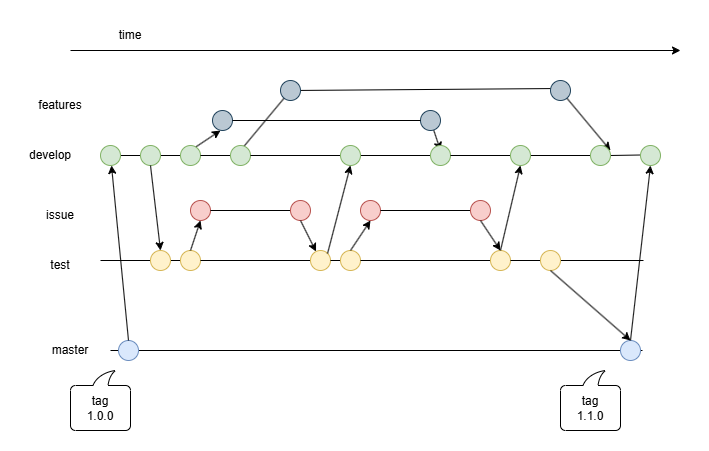

The diagram above was exported from draw.io. Its source (the exported page's mxGraphModel, read from the mxfile embedded in the PNG):
<mxGraphModel dx="1426" dy="743" grid="1" gridSize="10" guides="1" tooltips="1" connect="1" arrows="1" fold="1" page="1" pageScale="1" pageWidth="850" pageHeight="1100" math="0" shadow="0">
  <root>
    <mxCell id="0" />
    <mxCell id="1" parent="0" />
    <mxCell id="YvqP-IT1-otMLX4or48D-2" value="" style="endArrow=none;html=1;rounded=0;" edge="1" parent="1" source="YvqP-IT1-otMLX4or48D-23">
      <mxGeometry width="50" height="50" relative="1" as="geometry">
        <mxPoint x="160" y="174.5" as="sourcePoint" />
        <mxPoint x="660" y="174.5" as="targetPoint" />
      </mxGeometry>
    </mxCell>
    <mxCell id="YvqP-IT1-otMLX4or48D-3" value="develop" style="text;html=1;align=center;verticalAlign=middle;whiteSpace=wrap;rounded=0;" vertex="1" parent="1">
      <mxGeometry x="40" y="160" width="60" height="30" as="geometry" />
    </mxCell>
    <mxCell id="YvqP-IT1-otMLX4or48D-4" value="" style="endArrow=classic;html=1;rounded=0;" edge="1" parent="1">
      <mxGeometry width="50" height="50" relative="1" as="geometry">
        <mxPoint x="90" y="70" as="sourcePoint" />
        <mxPoint x="700" y="70" as="targetPoint" />
      </mxGeometry>
    </mxCell>
    <mxCell id="YvqP-IT1-otMLX4or48D-5" value="time" style="text;html=1;align=center;verticalAlign=middle;whiteSpace=wrap;rounded=0;" vertex="1" parent="1">
      <mxGeometry x="120" y="40" width="60" height="30" as="geometry" />
    </mxCell>
    <mxCell id="YvqP-IT1-otMLX4or48D-6" value="" style="endArrow=none;html=1;rounded=0;" edge="1" parent="1" source="YvqP-IT1-otMLX4or48D-68">
      <mxGeometry width="50" height="50" relative="1" as="geometry">
        <mxPoint x="163" y="280" as="sourcePoint" />
        <mxPoint x="663" y="280" as="targetPoint" />
      </mxGeometry>
    </mxCell>
    <mxCell id="YvqP-IT1-otMLX4or48D-7" value="" style="endArrow=none;html=1;rounded=0;" edge="1" parent="1" source="YvqP-IT1-otMLX4or48D-70">
      <mxGeometry width="50" height="50" relative="1" as="geometry">
        <mxPoint x="162" y="370" as="sourcePoint" />
        <mxPoint x="662" y="370" as="targetPoint" />
      </mxGeometry>
    </mxCell>
    <mxCell id="YvqP-IT1-otMLX4or48D-8" value="test" style="text;html=1;align=center;verticalAlign=middle;whiteSpace=wrap;rounded=0;" vertex="1" parent="1">
      <mxGeometry x="50" y="270" width="60" height="30" as="geometry" />
    </mxCell>
    <mxCell id="YvqP-IT1-otMLX4or48D-9" value="master" style="text;html=1;align=center;verticalAlign=middle;whiteSpace=wrap;rounded=0;" vertex="1" parent="1">
      <mxGeometry x="60" y="355" width="60" height="30" as="geometry" />
    </mxCell>
    <mxCell id="YvqP-IT1-otMLX4or48D-11" value="" style="endArrow=none;html=1;rounded=0;" edge="1" parent="1" source="YvqP-IT1-otMLX4or48D-30">
      <mxGeometry width="50" height="50" relative="1" as="geometry">
        <mxPoint x="310" y="108" as="sourcePoint" />
        <mxPoint x="580" y="108" as="targetPoint" />
      </mxGeometry>
    </mxCell>
    <mxCell id="YvqP-IT1-otMLX4or48D-12" value="features" style="text;html=1;align=center;verticalAlign=middle;whiteSpace=wrap;rounded=0;" vertex="1" parent="1">
      <mxGeometry x="50" y="110" width="60" height="30" as="geometry" />
    </mxCell>
    <mxCell id="YvqP-IT1-otMLX4or48D-13" value="" style="endArrow=classic;html=1;rounded=0;entryX=0.4;entryY=1;entryDx=0;entryDy=0;entryPerimeter=0;" edge="1" parent="1" target="YvqP-IT1-otMLX4or48D-26">
      <mxGeometry width="50" height="50" relative="1" as="geometry">
        <mxPoint x="210" y="170" as="sourcePoint" />
        <mxPoint x="260" y="140" as="targetPoint" />
      </mxGeometry>
    </mxCell>
    <mxCell id="YvqP-IT1-otMLX4or48D-14" value="" style="endArrow=classic;html=1;rounded=0;" edge="1" parent="1" source="YvqP-IT1-otMLX4or48D-28">
      <mxGeometry width="50" height="50" relative="1" as="geometry">
        <mxPoint x="420" y="140" as="sourcePoint" />
        <mxPoint x="460" y="170" as="targetPoint" />
      </mxGeometry>
    </mxCell>
    <mxCell id="YvqP-IT1-otMLX4or48D-15" value="" style="endArrow=classic;html=1;rounded=0;" edge="1" parent="1">
      <mxGeometry width="50" height="50" relative="1" as="geometry">
        <mxPoint x="260" y="170" as="sourcePoint" />
        <mxPoint x="310" y="110" as="targetPoint" />
      </mxGeometry>
    </mxCell>
    <mxCell id="YvqP-IT1-otMLX4or48D-16" value="" style="endArrow=classic;html=1;rounded=0;" edge="1" parent="1" source="YvqP-IT1-otMLX4or48D-32">
      <mxGeometry width="50" height="50" relative="1" as="geometry">
        <mxPoint x="580" y="110" as="sourcePoint" />
        <mxPoint x="630" y="170" as="targetPoint" />
      </mxGeometry>
    </mxCell>
    <mxCell id="YvqP-IT1-otMLX4or48D-18" value="" style="endArrow=none;html=1;rounded=0;" edge="1" parent="1" source="YvqP-IT1-otMLX4or48D-80" target="YvqP-IT1-otMLX4or48D-17">
      <mxGeometry width="50" height="50" relative="1" as="geometry">
        <mxPoint x="120" y="175" as="sourcePoint" />
        <mxPoint x="660" y="174.5" as="targetPoint" />
      </mxGeometry>
    </mxCell>
    <mxCell id="YvqP-IT1-otMLX4or48D-17" value="" style="ellipse;whiteSpace=wrap;html=1;aspect=fixed;fillColor=#d5e8d4;strokeColor=#82b366;" vertex="1" parent="1">
      <mxGeometry x="200" y="165" width="20" height="20" as="geometry" />
    </mxCell>
    <mxCell id="YvqP-IT1-otMLX4or48D-20" value="" style="endArrow=none;html=1;rounded=0;" edge="1" parent="1" source="YvqP-IT1-otMLX4or48D-17" target="YvqP-IT1-otMLX4or48D-19">
      <mxGeometry width="50" height="50" relative="1" as="geometry">
        <mxPoint x="220" y="175" as="sourcePoint" />
        <mxPoint x="660" y="174.5" as="targetPoint" />
      </mxGeometry>
    </mxCell>
    <mxCell id="YvqP-IT1-otMLX4or48D-19" value="" style="ellipse;whiteSpace=wrap;html=1;aspect=fixed;fillColor=#d5e8d4;strokeColor=#82b366;" vertex="1" parent="1">
      <mxGeometry x="250" y="165" width="20" height="20" as="geometry" />
    </mxCell>
    <mxCell id="YvqP-IT1-otMLX4or48D-22" value="" style="endArrow=none;html=1;rounded=0;" edge="1" parent="1" source="YvqP-IT1-otMLX4or48D-55" target="YvqP-IT1-otMLX4or48D-21">
      <mxGeometry width="50" height="50" relative="1" as="geometry">
        <mxPoint x="270" y="175" as="sourcePoint" />
        <mxPoint x="660" y="174.5" as="targetPoint" />
      </mxGeometry>
    </mxCell>
    <mxCell id="YvqP-IT1-otMLX4or48D-21" value="" style="ellipse;whiteSpace=wrap;html=1;aspect=fixed;fillColor=#d5e8d4;strokeColor=#82b366;" vertex="1" parent="1">
      <mxGeometry x="450" y="165" width="20" height="20" as="geometry" />
    </mxCell>
    <mxCell id="YvqP-IT1-otMLX4or48D-24" value="" style="endArrow=none;html=1;rounded=0;" edge="1" parent="1" source="YvqP-IT1-otMLX4or48D-42" target="YvqP-IT1-otMLX4or48D-23">
      <mxGeometry width="50" height="50" relative="1" as="geometry">
        <mxPoint x="470" y="175" as="sourcePoint" />
        <mxPoint x="660" y="174.5" as="targetPoint" />
      </mxGeometry>
    </mxCell>
    <mxCell id="YvqP-IT1-otMLX4or48D-23" value="" style="ellipse;whiteSpace=wrap;html=1;aspect=fixed;fillColor=#d5e8d4;strokeColor=#82b366;" vertex="1" parent="1">
      <mxGeometry x="610" y="165" width="20" height="20" as="geometry" />
    </mxCell>
    <mxCell id="YvqP-IT1-otMLX4or48D-26" value="" style="ellipse;whiteSpace=wrap;html=1;aspect=fixed;fillColor=#bac8d3;strokeColor=#23445d;" vertex="1" parent="1">
      <mxGeometry x="232" y="130" width="20" height="20" as="geometry" />
    </mxCell>
    <mxCell id="YvqP-IT1-otMLX4or48D-28" value="" style="ellipse;whiteSpace=wrap;html=1;aspect=fixed;fillColor=#bac8d3;strokeColor=#23445d;" vertex="1" parent="1">
      <mxGeometry x="440" y="130" width="20" height="20" as="geometry" />
    </mxCell>
    <mxCell id="YvqP-IT1-otMLX4or48D-31" value="" style="endArrow=none;html=1;rounded=0;" edge="1" parent="1" target="YvqP-IT1-otMLX4or48D-30">
      <mxGeometry width="50" height="50" relative="1" as="geometry">
        <mxPoint x="310" y="108" as="sourcePoint" />
        <mxPoint x="580" y="108" as="targetPoint" />
      </mxGeometry>
    </mxCell>
    <mxCell id="YvqP-IT1-otMLX4or48D-30" value="" style="ellipse;whiteSpace=wrap;html=1;aspect=fixed;fillColor=#bac8d3;strokeColor=#23445d;" vertex="1" parent="1">
      <mxGeometry x="300" y="100" width="20" height="20" as="geometry" />
    </mxCell>
    <mxCell id="YvqP-IT1-otMLX4or48D-33" value="" style="endArrow=classic;html=1;rounded=0;" edge="1" parent="1" target="YvqP-IT1-otMLX4or48D-32">
      <mxGeometry width="50" height="50" relative="1" as="geometry">
        <mxPoint x="580" y="110" as="sourcePoint" />
        <mxPoint x="630" y="170" as="targetPoint" />
      </mxGeometry>
    </mxCell>
    <mxCell id="YvqP-IT1-otMLX4or48D-32" value="" style="ellipse;whiteSpace=wrap;html=1;aspect=fixed;fillColor=#bac8d3;strokeColor=#23445d;" vertex="1" parent="1">
      <mxGeometry x="570" y="100" width="20" height="20" as="geometry" />
    </mxCell>
    <mxCell id="YvqP-IT1-otMLX4or48D-36" value="" style="endArrow=none;html=1;rounded=0;" edge="1" parent="1" source="YvqP-IT1-otMLX4or48D-49" target="YvqP-IT1-otMLX4or48D-35">
      <mxGeometry width="50" height="50" relative="1" as="geometry">
        <mxPoint x="163" y="280" as="sourcePoint" />
        <mxPoint x="663" y="280" as="targetPoint" />
      </mxGeometry>
    </mxCell>
    <mxCell id="YvqP-IT1-otMLX4or48D-35" value="" style="ellipse;whiteSpace=wrap;html=1;aspect=fixed;fillColor=#fff2cc;strokeColor=#d6b656;" vertex="1" parent="1">
      <mxGeometry x="200" y="270" width="20" height="20" as="geometry" />
    </mxCell>
    <mxCell id="YvqP-IT1-otMLX4or48D-38" value="" style="endArrow=none;html=1;rounded=0;" edge="1" parent="1" target="YvqP-IT1-otMLX4or48D-37">
      <mxGeometry width="50" height="50" relative="1" as="geometry">
        <mxPoint x="220" y="230" as="sourcePoint" />
        <mxPoint x="390" y="230" as="targetPoint" />
      </mxGeometry>
    </mxCell>
    <mxCell id="YvqP-IT1-otMLX4or48D-37" value="" style="ellipse;whiteSpace=wrap;html=1;aspect=fixed;fillColor=#f8cecc;strokeColor=#b85450;" vertex="1" parent="1">
      <mxGeometry x="210" y="220" width="20" height="20" as="geometry" />
    </mxCell>
    <mxCell id="YvqP-IT1-otMLX4or48D-41" value="" style="endArrow=none;html=1;rounded=0;" edge="1" parent="1" source="YvqP-IT1-otMLX4or48D-37" target="YvqP-IT1-otMLX4or48D-40">
      <mxGeometry width="50" height="50" relative="1" as="geometry">
        <mxPoint x="230" y="230" as="sourcePoint" />
        <mxPoint x="390" y="230" as="targetPoint" />
      </mxGeometry>
    </mxCell>
    <mxCell id="YvqP-IT1-otMLX4or48D-40" value="" style="ellipse;whiteSpace=wrap;html=1;aspect=fixed;fillColor=#f8cecc;strokeColor=#b85450;" vertex="1" parent="1">
      <mxGeometry x="310" y="220" width="20" height="20" as="geometry" />
    </mxCell>
    <mxCell id="YvqP-IT1-otMLX4or48D-43" value="" style="endArrow=none;html=1;rounded=0;" edge="1" parent="1" source="YvqP-IT1-otMLX4or48D-21" target="YvqP-IT1-otMLX4or48D-42">
      <mxGeometry width="50" height="50" relative="1" as="geometry">
        <mxPoint x="470" y="175" as="sourcePoint" />
        <mxPoint x="610" y="175" as="targetPoint" />
      </mxGeometry>
    </mxCell>
    <mxCell id="YvqP-IT1-otMLX4or48D-42" value="" style="ellipse;whiteSpace=wrap;html=1;aspect=fixed;fillColor=#d5e8d4;strokeColor=#82b366;" vertex="1" parent="1">
      <mxGeometry x="530" y="165" width="20" height="20" as="geometry" />
    </mxCell>
    <mxCell id="YvqP-IT1-otMLX4or48D-44" value="issue" style="text;html=1;align=center;verticalAlign=middle;whiteSpace=wrap;rounded=0;" vertex="1" parent="1">
      <mxGeometry x="50" y="220" width="60" height="30" as="geometry" />
    </mxCell>
    <mxCell id="YvqP-IT1-otMLX4or48D-45" value="" style="endArrow=classic;html=1;rounded=0;exitX=0.5;exitY=0;exitDx=0;exitDy=0;entryX=0.5;entryY=1;entryDx=0;entryDy=0;" edge="1" parent="1" source="YvqP-IT1-otMLX4or48D-35" target="YvqP-IT1-otMLX4or48D-37">
      <mxGeometry width="50" height="50" relative="1" as="geometry">
        <mxPoint x="220" y="360" as="sourcePoint" />
        <mxPoint x="270" y="310" as="targetPoint" />
      </mxGeometry>
    </mxCell>
    <mxCell id="YvqP-IT1-otMLX4or48D-46" value="" style="endArrow=classic;html=1;rounded=0;exitX=0.5;exitY=1;exitDx=0;exitDy=0;" edge="1" parent="1" source="YvqP-IT1-otMLX4or48D-39">
      <mxGeometry width="50" height="50" relative="1" as="geometry">
        <mxPoint x="440" y="380" as="sourcePoint" />
        <mxPoint x="340" y="280" as="targetPoint" />
      </mxGeometry>
    </mxCell>
    <mxCell id="YvqP-IT1-otMLX4or48D-47" value="" style="ellipse;whiteSpace=wrap;html=1;aspect=fixed;fillColor=#d5e8d4;strokeColor=#82b366;" vertex="1" parent="1">
      <mxGeometry x="160" y="165" width="20" height="20" as="geometry" />
    </mxCell>
    <mxCell id="YvqP-IT1-otMLX4or48D-48" value="" style="endArrow=classic;html=1;rounded=0;exitX=0.5;exitY=1;exitDx=0;exitDy=0;entryX=0.5;entryY=0;entryDx=0;entryDy=0;" edge="1" parent="1" source="YvqP-IT1-otMLX4or48D-47" target="YvqP-IT1-otMLX4or48D-49">
      <mxGeometry width="50" height="50" relative="1" as="geometry">
        <mxPoint x="220" y="380" as="sourcePoint" />
        <mxPoint x="170" y="260" as="targetPoint" />
      </mxGeometry>
    </mxCell>
    <mxCell id="YvqP-IT1-otMLX4or48D-50" value="" style="endArrow=none;html=1;rounded=0;" edge="1" parent="1" target="YvqP-IT1-otMLX4or48D-49">
      <mxGeometry width="50" height="50" relative="1" as="geometry">
        <mxPoint x="120" y="280" as="sourcePoint" />
        <mxPoint x="200" y="280" as="targetPoint" />
      </mxGeometry>
    </mxCell>
    <mxCell id="YvqP-IT1-otMLX4or48D-49" value="" style="ellipse;whiteSpace=wrap;html=1;aspect=fixed;fillColor=#fff2cc;strokeColor=#d6b656;" vertex="1" parent="1">
      <mxGeometry x="170" y="270" width="20" height="20" as="geometry" />
    </mxCell>
    <mxCell id="YvqP-IT1-otMLX4or48D-52" value="" style="endArrow=none;html=1;rounded=0;" edge="1" parent="1" source="YvqP-IT1-otMLX4or48D-35" target="YvqP-IT1-otMLX4or48D-39">
      <mxGeometry width="50" height="50" relative="1" as="geometry">
        <mxPoint x="220" y="280" as="sourcePoint" />
        <mxPoint x="663" y="280" as="targetPoint" />
      </mxGeometry>
    </mxCell>
    <mxCell id="YvqP-IT1-otMLX4or48D-54" value="" style="endArrow=classic;html=1;rounded=0;exitX=0.5;exitY=1;exitDx=0;exitDy=0;" edge="1" parent="1" source="YvqP-IT1-otMLX4or48D-40" target="YvqP-IT1-otMLX4or48D-39">
      <mxGeometry width="50" height="50" relative="1" as="geometry">
        <mxPoint x="320" y="240" as="sourcePoint" />
        <mxPoint x="340" y="280" as="targetPoint" />
      </mxGeometry>
    </mxCell>
    <mxCell id="YvqP-IT1-otMLX4or48D-39" value="" style="ellipse;whiteSpace=wrap;html=1;aspect=fixed;fillColor=#fff2cc;strokeColor=#d6b656;" vertex="1" parent="1">
      <mxGeometry x="330" y="270" width="20" height="20" as="geometry" />
    </mxCell>
    <mxCell id="YvqP-IT1-otMLX4or48D-56" value="" style="endArrow=none;html=1;rounded=0;" edge="1" parent="1" source="YvqP-IT1-otMLX4or48D-19" target="YvqP-IT1-otMLX4or48D-55">
      <mxGeometry width="50" height="50" relative="1" as="geometry">
        <mxPoint x="270" y="175" as="sourcePoint" />
        <mxPoint x="450" y="175" as="targetPoint" />
      </mxGeometry>
    </mxCell>
    <mxCell id="YvqP-IT1-otMLX4or48D-55" value="" style="ellipse;whiteSpace=wrap;html=1;aspect=fixed;fillColor=#d5e8d4;strokeColor=#82b366;" vertex="1" parent="1">
      <mxGeometry x="360" y="165" width="20" height="20" as="geometry" />
    </mxCell>
    <mxCell id="YvqP-IT1-otMLX4or48D-57" value="" style="endArrow=classic;html=1;rounded=0;exitX=1;exitY=0;exitDx=0;exitDy=0;entryX=0.5;entryY=1;entryDx=0;entryDy=0;" edge="1" parent="1" source="YvqP-IT1-otMLX4or48D-39" target="YvqP-IT1-otMLX4or48D-55">
      <mxGeometry width="50" height="50" relative="1" as="geometry">
        <mxPoint x="400" y="410" as="sourcePoint" />
        <mxPoint x="450" y="360" as="targetPoint" />
      </mxGeometry>
    </mxCell>
    <mxCell id="YvqP-IT1-otMLX4or48D-58" value="" style="endArrow=none;html=1;rounded=0;exitX=1;exitY=0.5;exitDx=0;exitDy=0;entryX=0;entryY=0.5;entryDx=0;entryDy=0;" edge="1" parent="1" source="YvqP-IT1-otMLX4or48D-26" target="YvqP-IT1-otMLX4or48D-28">
      <mxGeometry width="50" height="50" relative="1" as="geometry">
        <mxPoint x="460" y="260" as="sourcePoint" />
        <mxPoint x="510" y="210" as="targetPoint" />
      </mxGeometry>
    </mxCell>
    <mxCell id="YvqP-IT1-otMLX4or48D-59" value="" style="endArrow=none;html=1;rounded=0;" edge="1" parent="1" source="YvqP-IT1-otMLX4or48D-62">
      <mxGeometry width="50" height="50" relative="1" as="geometry">
        <mxPoint x="390" y="230" as="sourcePoint" />
        <mxPoint x="500" y="230" as="targetPoint" />
      </mxGeometry>
    </mxCell>
    <mxCell id="YvqP-IT1-otMLX4or48D-61" value="" style="endArrow=none;html=1;rounded=0;" edge="1" parent="1" target="YvqP-IT1-otMLX4or48D-60">
      <mxGeometry width="50" height="50" relative="1" as="geometry">
        <mxPoint x="390" y="230" as="sourcePoint" />
        <mxPoint x="500" y="230" as="targetPoint" />
      </mxGeometry>
    </mxCell>
    <mxCell id="YvqP-IT1-otMLX4or48D-60" value="" style="ellipse;whiteSpace=wrap;html=1;aspect=fixed;fillColor=#f8cecc;strokeColor=#b85450;" vertex="1" parent="1">
      <mxGeometry x="380" y="220" width="20" height="20" as="geometry" />
    </mxCell>
    <mxCell id="YvqP-IT1-otMLX4or48D-63" value="" style="endArrow=none;html=1;rounded=0;" edge="1" parent="1" source="YvqP-IT1-otMLX4or48D-60" target="YvqP-IT1-otMLX4or48D-62">
      <mxGeometry width="50" height="50" relative="1" as="geometry">
        <mxPoint x="400" y="230" as="sourcePoint" />
        <mxPoint x="500" y="230" as="targetPoint" />
      </mxGeometry>
    </mxCell>
    <mxCell id="YvqP-IT1-otMLX4or48D-62" value="" style="ellipse;whiteSpace=wrap;html=1;aspect=fixed;fillColor=#f8cecc;strokeColor=#b85450;" vertex="1" parent="1">
      <mxGeometry x="490" y="220" width="20" height="20" as="geometry" />
    </mxCell>
    <mxCell id="YvqP-IT1-otMLX4or48D-65" value="" style="endArrow=none;html=1;rounded=0;" edge="1" parent="1" source="YvqP-IT1-otMLX4or48D-39" target="YvqP-IT1-otMLX4or48D-64">
      <mxGeometry width="50" height="50" relative="1" as="geometry">
        <mxPoint x="350" y="280" as="sourcePoint" />
        <mxPoint x="663" y="280" as="targetPoint" />
      </mxGeometry>
    </mxCell>
    <mxCell id="YvqP-IT1-otMLX4or48D-64" value="" style="ellipse;whiteSpace=wrap;html=1;aspect=fixed;fillColor=#fff2cc;strokeColor=#d6b656;" vertex="1" parent="1">
      <mxGeometry x="360" y="270" width="20" height="20" as="geometry" />
    </mxCell>
    <mxCell id="YvqP-IT1-otMLX4or48D-67" value="" style="endArrow=none;html=1;rounded=0;" edge="1" parent="1" source="YvqP-IT1-otMLX4or48D-64" target="YvqP-IT1-otMLX4or48D-66">
      <mxGeometry width="50" height="50" relative="1" as="geometry">
        <mxPoint x="380" y="280" as="sourcePoint" />
        <mxPoint x="663" y="280" as="targetPoint" />
      </mxGeometry>
    </mxCell>
    <mxCell id="YvqP-IT1-otMLX4or48D-66" value="" style="ellipse;whiteSpace=wrap;html=1;aspect=fixed;fillColor=#fff2cc;strokeColor=#d6b656;" vertex="1" parent="1">
      <mxGeometry x="510" y="270" width="20" height="20" as="geometry" />
    </mxCell>
    <mxCell id="YvqP-IT1-otMLX4or48D-69" value="" style="endArrow=none;html=1;rounded=0;" edge="1" parent="1" source="YvqP-IT1-otMLX4or48D-66" target="YvqP-IT1-otMLX4or48D-68">
      <mxGeometry width="50" height="50" relative="1" as="geometry">
        <mxPoint x="530" y="280" as="sourcePoint" />
        <mxPoint x="663" y="280" as="targetPoint" />
      </mxGeometry>
    </mxCell>
    <mxCell id="YvqP-IT1-otMLX4or48D-68" value="" style="ellipse;whiteSpace=wrap;html=1;aspect=fixed;fillColor=#fff2cc;strokeColor=#d6b656;" vertex="1" parent="1">
      <mxGeometry x="560" y="270" width="20" height="20" as="geometry" />
    </mxCell>
    <mxCell id="YvqP-IT1-otMLX4or48D-71" value="" style="endArrow=none;html=1;rounded=0;" edge="1" parent="1" target="YvqP-IT1-otMLX4or48D-70">
      <mxGeometry width="50" height="50" relative="1" as="geometry">
        <mxPoint x="130" y="370" as="sourcePoint" />
        <mxPoint x="662" y="370" as="targetPoint" />
      </mxGeometry>
    </mxCell>
    <mxCell id="YvqP-IT1-otMLX4or48D-70" value="" style="ellipse;whiteSpace=wrap;html=1;aspect=fixed;fillColor=#dae8fc;strokeColor=#6c8ebf;" vertex="1" parent="1">
      <mxGeometry x="640" y="360" width="20" height="20" as="geometry" />
    </mxCell>
    <mxCell id="YvqP-IT1-otMLX4or48D-72" value="" style="endArrow=classic;html=1;rounded=0;exitX=0.5;exitY=0;exitDx=0;exitDy=0;entryX=0.5;entryY=1;entryDx=0;entryDy=0;" edge="1" parent="1" source="YvqP-IT1-otMLX4or48D-64" target="YvqP-IT1-otMLX4or48D-60">
      <mxGeometry width="50" height="50" relative="1" as="geometry">
        <mxPoint x="420" y="380" as="sourcePoint" />
        <mxPoint x="470" y="330" as="targetPoint" />
      </mxGeometry>
    </mxCell>
    <mxCell id="YvqP-IT1-otMLX4or48D-73" value="" style="endArrow=classic;html=1;rounded=0;exitX=0.5;exitY=1;exitDx=0;exitDy=0;entryX=0.5;entryY=0;entryDx=0;entryDy=0;entryPerimeter=0;" edge="1" parent="1" source="YvqP-IT1-otMLX4or48D-62" target="YvqP-IT1-otMLX4or48D-66">
      <mxGeometry width="50" height="50" relative="1" as="geometry">
        <mxPoint x="490" y="380" as="sourcePoint" />
        <mxPoint x="540" y="330" as="targetPoint" />
      </mxGeometry>
    </mxCell>
    <mxCell id="YvqP-IT1-otMLX4or48D-74" value="" style="endArrow=classic;html=1;rounded=0;entryX=0.5;entryY=1;entryDx=0;entryDy=0;" edge="1" parent="1" target="YvqP-IT1-otMLX4or48D-42">
      <mxGeometry width="50" height="50" relative="1" as="geometry">
        <mxPoint x="520" y="270" as="sourcePoint" />
        <mxPoint x="550" y="330" as="targetPoint" />
      </mxGeometry>
    </mxCell>
    <mxCell id="YvqP-IT1-otMLX4or48D-75" value="" style="endArrow=classic;html=1;rounded=0;exitX=0.5;exitY=1;exitDx=0;exitDy=0;entryX=0.5;entryY=0;entryDx=0;entryDy=0;" edge="1" parent="1" source="YvqP-IT1-otMLX4or48D-68" target="YvqP-IT1-otMLX4or48D-70">
      <mxGeometry width="50" height="50" relative="1" as="geometry">
        <mxPoint x="670" y="360" as="sourcePoint" />
        <mxPoint x="720" y="310" as="targetPoint" />
      </mxGeometry>
    </mxCell>
    <mxCell id="YvqP-IT1-otMLX4or48D-78" value="" style="endArrow=none;html=1;rounded=0;" edge="1" parent="1" target="YvqP-IT1-otMLX4or48D-77">
      <mxGeometry width="50" height="50" relative="1" as="geometry">
        <mxPoint x="162" y="370" as="sourcePoint" />
        <mxPoint x="640" y="370" as="targetPoint" />
      </mxGeometry>
    </mxCell>
    <mxCell id="YvqP-IT1-otMLX4or48D-77" value="" style="ellipse;whiteSpace=wrap;html=1;aspect=fixed;fillColor=#dae8fc;strokeColor=#6c8ebf;" vertex="1" parent="1">
      <mxGeometry x="138" y="360" width="20" height="20" as="geometry" />
    </mxCell>
    <mxCell id="YvqP-IT1-otMLX4or48D-79" value="" style="endArrow=classic;html=1;rounded=0;exitX=0.5;exitY=0;exitDx=0;exitDy=0;" edge="1" parent="1" source="YvqP-IT1-otMLX4or48D-80">
      <mxGeometry width="50" height="50" relative="1" as="geometry">
        <mxPoint x="400" y="410" as="sourcePoint" />
        <mxPoint x="130" y="180" as="targetPoint" />
      </mxGeometry>
    </mxCell>
    <mxCell id="YvqP-IT1-otMLX4or48D-81" value="" style="endArrow=none;html=1;rounded=0;" edge="1" parent="1" target="YvqP-IT1-otMLX4or48D-80">
      <mxGeometry width="50" height="50" relative="1" as="geometry">
        <mxPoint x="120" y="175" as="sourcePoint" />
        <mxPoint x="200" y="175" as="targetPoint" />
      </mxGeometry>
    </mxCell>
    <mxCell id="YvqP-IT1-otMLX4or48D-82" value="" style="endArrow=classic;html=1;rounded=0;exitX=0.5;exitY=0;exitDx=0;exitDy=0;" edge="1" parent="1" source="YvqP-IT1-otMLX4or48D-77" target="YvqP-IT1-otMLX4or48D-80">
      <mxGeometry width="50" height="50" relative="1" as="geometry">
        <mxPoint x="148" y="405" as="sourcePoint" />
        <mxPoint x="130" y="180" as="targetPoint" />
      </mxGeometry>
    </mxCell>
    <mxCell id="YvqP-IT1-otMLX4or48D-80" value="" style="ellipse;whiteSpace=wrap;html=1;aspect=fixed;fillColor=#d5e8d4;strokeColor=#82b366;" vertex="1" parent="1">
      <mxGeometry x="120" y="165" width="20" height="20" as="geometry" />
    </mxCell>
    <mxCell id="YvqP-IT1-otMLX4or48D-83" value="" style="ellipse;whiteSpace=wrap;html=1;aspect=fixed;fillColor=#d5e8d4;strokeColor=#82b366;" vertex="1" parent="1">
      <mxGeometry x="660" y="165" width="20" height="20" as="geometry" />
    </mxCell>
    <mxCell id="YvqP-IT1-otMLX4or48D-84" value="" style="endArrow=classic;html=1;rounded=0;exitX=0.5;exitY=0;exitDx=0;exitDy=0;entryX=0.5;entryY=1;entryDx=0;entryDy=0;" edge="1" parent="1" source="YvqP-IT1-otMLX4or48D-70" target="YvqP-IT1-otMLX4or48D-83">
      <mxGeometry width="50" height="50" relative="1" as="geometry">
        <mxPoint x="550" y="550" as="sourcePoint" />
        <mxPoint x="600" y="500" as="targetPoint" />
      </mxGeometry>
    </mxCell>
    <mxCell id="YvqP-IT1-otMLX4or48D-88" value="tag&lt;div&gt;1.0.0&lt;/div&gt;" style="whiteSpace=wrap;html=1;shape=mxgraph.basic.roundRectCallout;dx=30;dy=15;size=5;boundedLbl=1;direction=west;" vertex="1" parent="1">
      <mxGeometry x="90" y="390" width="60" height="60" as="geometry" />
    </mxCell>
    <mxCell id="YvqP-IT1-otMLX4or48D-89" value="tag&lt;div&gt;1.1.0&lt;/div&gt;" style="whiteSpace=wrap;html=1;shape=mxgraph.basic.roundRectCallout;dx=30;dy=15;size=5;boundedLbl=1;direction=west;" vertex="1" parent="1">
      <mxGeometry x="580" y="390" width="60" height="60" as="geometry" />
    </mxCell>
  </root>
</mxGraphModel>